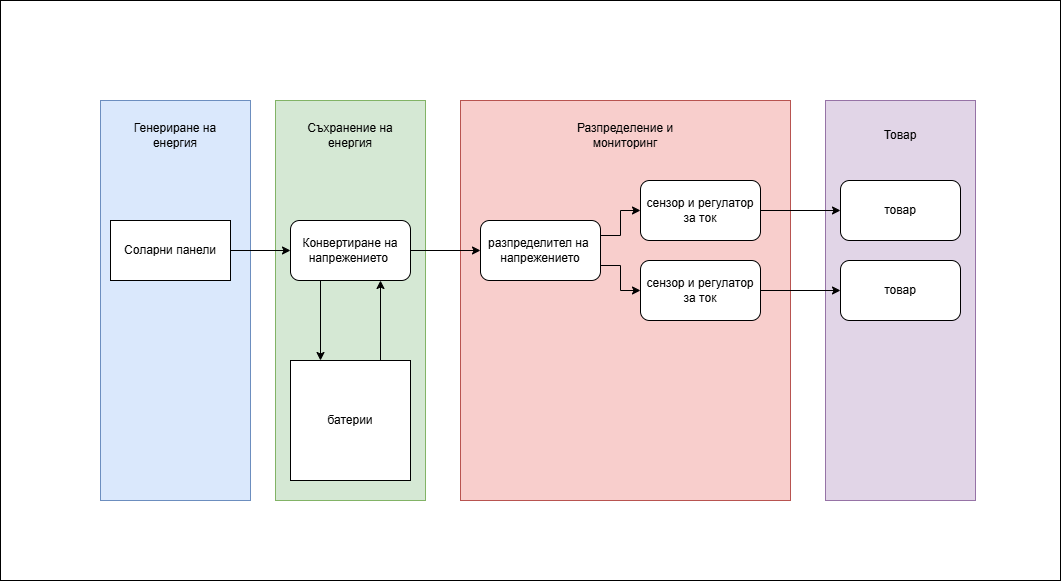

The diagram above was exported from draw.io. Its source (the exported page's mxGraphModel, read from the mxfile embedded in the PNG):
<mxGraphModel dx="2284" dy="746" grid="1" gridSize="10" guides="1" tooltips="1" connect="1" arrows="1" fold="1" page="1" pageScale="1" pageWidth="850" pageHeight="1100" math="0" shadow="0">
  <root>
    <mxCell id="0" />
    <mxCell id="1" parent="0" />
    <mxCell id="2w4-U4HlUdrcMGj6sdS8-37" value="" style="rounded=0;whiteSpace=wrap;html=1;" vertex="1" parent="1">
      <mxGeometry x="-40" y="120" width="1060" height="580" as="geometry" />
    </mxCell>
    <mxCell id="2w4-U4HlUdrcMGj6sdS8-29" value="" style="rounded=0;whiteSpace=wrap;html=1;fillColor=#e1d5e7;strokeColor=#9673a6;" vertex="1" parent="1">
      <mxGeometry x="785" y="220" width="150" height="400" as="geometry" />
    </mxCell>
    <mxCell id="2w4-U4HlUdrcMGj6sdS8-24" value="" style="rounded=0;whiteSpace=wrap;html=1;fillColor=#f8cecc;strokeColor=#b85450;" vertex="1" parent="1">
      <mxGeometry x="420" y="220" width="330" height="400" as="geometry" />
    </mxCell>
    <mxCell id="2w4-U4HlUdrcMGj6sdS8-23" value="" style="rounded=0;whiteSpace=wrap;html=1;fillColor=#d5e8d4;strokeColor=#82b366;" vertex="1" parent="1">
      <mxGeometry x="235" y="220" width="150" height="400" as="geometry" />
    </mxCell>
    <mxCell id="2w4-U4HlUdrcMGj6sdS8-21" value="" style="rounded=0;whiteSpace=wrap;html=1;fillColor=#dae8fc;strokeColor=#6c8ebf;" vertex="1" parent="1">
      <mxGeometry x="60" y="220" width="150" height="400" as="geometry" />
    </mxCell>
    <mxCell id="2w4-U4HlUdrcMGj6sdS8-8" style="edgeStyle=orthogonalEdgeStyle;rounded=0;orthogonalLoop=1;jettySize=auto;html=1;exitX=1;exitY=0.5;exitDx=0;exitDy=0;entryX=0;entryY=0.5;entryDx=0;entryDy=0;" edge="1" parent="1" source="2w4-U4HlUdrcMGj6sdS8-2" target="2w4-U4HlUdrcMGj6sdS8-3">
      <mxGeometry relative="1" as="geometry" />
    </mxCell>
    <mxCell id="2w4-U4HlUdrcMGj6sdS8-2" value="Соларни панели" style="rounded=0;whiteSpace=wrap;html=1;" vertex="1" parent="1">
      <mxGeometry x="70" y="340" width="120" height="60" as="geometry" />
    </mxCell>
    <mxCell id="2w4-U4HlUdrcMGj6sdS8-11" style="edgeStyle=orthogonalEdgeStyle;rounded=0;orthogonalLoop=1;jettySize=auto;html=1;exitX=0.25;exitY=1;exitDx=0;exitDy=0;entryX=0.25;entryY=0;entryDx=0;entryDy=0;" edge="1" parent="1" source="2w4-U4HlUdrcMGj6sdS8-3" target="2w4-U4HlUdrcMGj6sdS8-6">
      <mxGeometry relative="1" as="geometry" />
    </mxCell>
    <mxCell id="2w4-U4HlUdrcMGj6sdS8-13" style="edgeStyle=orthogonalEdgeStyle;rounded=0;orthogonalLoop=1;jettySize=auto;html=1;exitX=1;exitY=0.5;exitDx=0;exitDy=0;entryX=0;entryY=0.5;entryDx=0;entryDy=0;" edge="1" parent="1" source="2w4-U4HlUdrcMGj6sdS8-3" target="2w4-U4HlUdrcMGj6sdS8-4">
      <mxGeometry relative="1" as="geometry" />
    </mxCell>
    <mxCell id="2w4-U4HlUdrcMGj6sdS8-3" value="Конвертиране на напрежението&amp;nbsp;" style="rounded=1;whiteSpace=wrap;html=1;" vertex="1" parent="1">
      <mxGeometry x="250" y="340" width="120" height="60" as="geometry" />
    </mxCell>
    <mxCell id="2w4-U4HlUdrcMGj6sdS8-14" style="edgeStyle=orthogonalEdgeStyle;rounded=0;orthogonalLoop=1;jettySize=auto;html=1;exitX=1;exitY=0.25;exitDx=0;exitDy=0;entryX=0;entryY=0.5;entryDx=0;entryDy=0;" edge="1" parent="1" source="2w4-U4HlUdrcMGj6sdS8-4" target="2w4-U4HlUdrcMGj6sdS8-5">
      <mxGeometry relative="1" as="geometry" />
    </mxCell>
    <mxCell id="2w4-U4HlUdrcMGj6sdS8-15" style="edgeStyle=orthogonalEdgeStyle;rounded=0;orthogonalLoop=1;jettySize=auto;html=1;exitX=1;exitY=0.75;exitDx=0;exitDy=0;entryX=0;entryY=0.5;entryDx=0;entryDy=0;" edge="1" parent="1" source="2w4-U4HlUdrcMGj6sdS8-4" target="2w4-U4HlUdrcMGj6sdS8-7">
      <mxGeometry relative="1" as="geometry" />
    </mxCell>
    <mxCell id="2w4-U4HlUdrcMGj6sdS8-4" value="разпределител на&amp;nbsp;&lt;div&gt;напрежението&lt;/div&gt;" style="rounded=1;whiteSpace=wrap;html=1;" vertex="1" parent="1">
      <mxGeometry x="440" y="340" width="120" height="60" as="geometry" />
    </mxCell>
    <mxCell id="2w4-U4HlUdrcMGj6sdS8-34" style="edgeStyle=orthogonalEdgeStyle;rounded=0;orthogonalLoop=1;jettySize=auto;html=1;exitX=1;exitY=0.5;exitDx=0;exitDy=0;entryX=0;entryY=0.5;entryDx=0;entryDy=0;" edge="1" parent="1" source="2w4-U4HlUdrcMGj6sdS8-5" target="2w4-U4HlUdrcMGj6sdS8-30">
      <mxGeometry relative="1" as="geometry" />
    </mxCell>
    <mxCell id="2w4-U4HlUdrcMGj6sdS8-5" value="сензор и регулатор за ток" style="rounded=1;whiteSpace=wrap;html=1;" vertex="1" parent="1">
      <mxGeometry x="600" y="300" width="120" height="60" as="geometry" />
    </mxCell>
    <mxCell id="2w4-U4HlUdrcMGj6sdS8-12" style="edgeStyle=orthogonalEdgeStyle;rounded=0;orthogonalLoop=1;jettySize=auto;html=1;exitX=0.75;exitY=0;exitDx=0;exitDy=0;entryX=0.75;entryY=1;entryDx=0;entryDy=0;" edge="1" parent="1" source="2w4-U4HlUdrcMGj6sdS8-6" target="2w4-U4HlUdrcMGj6sdS8-3">
      <mxGeometry relative="1" as="geometry" />
    </mxCell>
    <mxCell id="2w4-U4HlUdrcMGj6sdS8-6" value="батерии" style="whiteSpace=wrap;html=1;aspect=fixed;" vertex="1" parent="1">
      <mxGeometry x="250" y="480" width="120" height="120" as="geometry" />
    </mxCell>
    <mxCell id="2w4-U4HlUdrcMGj6sdS8-35" style="edgeStyle=orthogonalEdgeStyle;rounded=0;orthogonalLoop=1;jettySize=auto;html=1;exitX=1;exitY=0.5;exitDx=0;exitDy=0;entryX=0;entryY=0.5;entryDx=0;entryDy=0;" edge="1" parent="1" source="2w4-U4HlUdrcMGj6sdS8-7" target="2w4-U4HlUdrcMGj6sdS8-31">
      <mxGeometry relative="1" as="geometry" />
    </mxCell>
    <mxCell id="2w4-U4HlUdrcMGj6sdS8-7" value="сензор и регулатор за ток" style="rounded=1;whiteSpace=wrap;html=1;" vertex="1" parent="1">
      <mxGeometry x="600" y="380" width="120" height="60" as="geometry" />
    </mxCell>
    <mxCell id="2w4-U4HlUdrcMGj6sdS8-25" value="Генериране на енергия" style="text;html=1;align=center;verticalAlign=middle;whiteSpace=wrap;rounded=0;" vertex="1" parent="1">
      <mxGeometry x="70" y="230" width="130" height="50" as="geometry" />
    </mxCell>
    <mxCell id="2w4-U4HlUdrcMGj6sdS8-26" value="Съхранение на енергия" style="text;html=1;align=center;verticalAlign=middle;whiteSpace=wrap;rounded=0;" vertex="1" parent="1">
      <mxGeometry x="245" y="230" width="130" height="50" as="geometry" />
    </mxCell>
    <mxCell id="2w4-U4HlUdrcMGj6sdS8-27" value="Разпределение и мониторинг" style="text;html=1;align=center;verticalAlign=middle;whiteSpace=wrap;rounded=0;" vertex="1" parent="1">
      <mxGeometry x="520" y="230" width="130" height="50" as="geometry" />
    </mxCell>
    <mxCell id="2w4-U4HlUdrcMGj6sdS8-30" value="товар" style="rounded=1;whiteSpace=wrap;html=1;" vertex="1" parent="1">
      <mxGeometry x="800" y="300" width="120" height="60" as="geometry" />
    </mxCell>
    <mxCell id="2w4-U4HlUdrcMGj6sdS8-31" value="товар" style="rounded=1;whiteSpace=wrap;html=1;" vertex="1" parent="1">
      <mxGeometry x="800" y="380" width="120" height="60" as="geometry" />
    </mxCell>
    <mxCell id="2w4-U4HlUdrcMGj6sdS8-36" value="Товар" style="text;html=1;align=center;verticalAlign=middle;whiteSpace=wrap;rounded=0;" vertex="1" parent="1">
      <mxGeometry x="795" y="230" width="130" height="50" as="geometry" />
    </mxCell>
  </root>
</mxGraphModel>